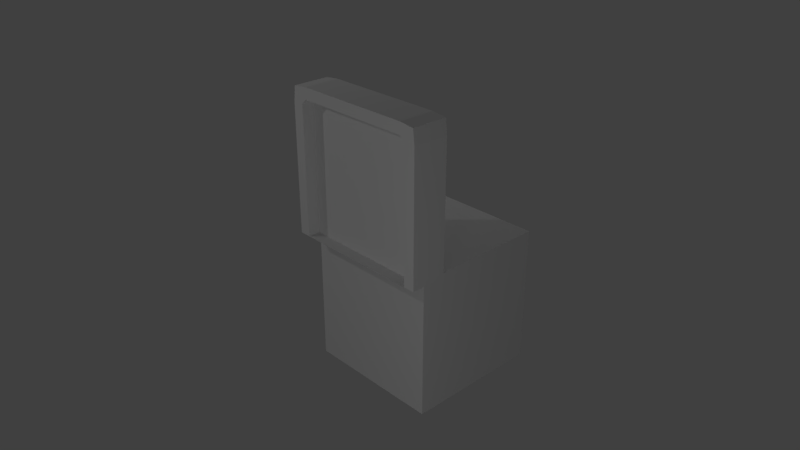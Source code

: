 # Source: door.blend  (saved by Blender 2.78.0; exported with 4.5.12 LTS)
import bpy
from mathutils import Matrix  # noqa: F401  (used for matrix-valued properties, if any)

bpy.ops.wm.read_factory_settings(use_empty=True)
scene = bpy.context.scene
scene.name = 'Scene'

# ---- collections
col_collection_1 = bpy.data.collections.new('Collection 1'); scene.collection.children.link(col_collection_1)

# ---- world
world_world = bpy.data.worlds.new('World'); scene.world = world_world
world_world.color = (0.05088, 0.05088, 0.05088)
world_world.use_sun_shadow = False
world_world.sun_shadow_jitter_overblur = 0.0
world_world.cycles.sampling_method = 'MANUAL'

# ---- cameras
cam_camera = bpy.data.cameras.new('Camera')
cam_camera.clip_end = 100.0
cam_camera.lens = 35.0
cam_camera.sensor_width = 32.0
cam_camera.sensor_height = 18.0
cam_camera.ortho_scale = 7.314
cam_camera.dof.focus_distance = 0.0
cam_camera.dof.aperture_fstop = 128.0

# ---- lights
light_lamp_002 = bpy.data.lights.new('Lamp.002', 'SPOT')
light_lamp_002.transmission_factor = 0.0
light_lamp_002.cutoff_distance = 30.0
light_lamp_002.energy = 100.0
light_lamp_002.shadow_buffer_clip_start = 1.001
light_lamp_002.shadow_soft_size = 0.1
light_lamp_002.shadow_maximum_resolution = 0.006
light_lamp_002.use_absolute_resolution = True
light_lamp_002.spot_size = 1.309
light_lamp_001 = bpy.data.lights.new('Lamp.001', 'SPOT')
light_lamp_001.transmission_factor = 0.0
light_lamp_001.cutoff_distance = 30.0
light_lamp_001.energy = 100.0
light_lamp_001.shadow_buffer_clip_start = 1.001
light_lamp_001.shadow_soft_size = 0.1
light_lamp_001.shadow_maximum_resolution = 0.006
light_lamp_001.use_absolute_resolution = True
light_lamp_001.spot_size = 1.309
light_lamp = bpy.data.lights.new('Lamp', 'SPOT')
light_lamp.transmission_factor = 0.0
light_lamp.cutoff_distance = 30.0
light_lamp.energy = 100.0
light_lamp.shadow_buffer_clip_start = 1.001
light_lamp.shadow_soft_size = 0.1
light_lamp.shadow_maximum_resolution = 0.006
light_lamp.use_absolute_resolution = True
light_lamp.spot_size = 1.309

# ---- meshes
me_cube_003 = bpy.data.meshes.new('Cube.003')
me_cube_003.from_pydata([(0.0, 0.08317, 0.9231), (0.0, -0.08317, 0.9231), (-0.9202, 0.08317, 0.9971), (-0.9202, -0.08317, -0.9231), (-0.07405, 0.08317, 0.9971), (-0.07405, -0.08317, 0.9971), (-0.9202, -0.08317, 0.9971), (-0.9202, 0.08317, -0.9231), (0.0, 0.08317, -0.9231), (0.0, -0.08317, -0.9231)], [], [(9, 8, 0, 1), (0, 4, 5, 1), (9, 1, 5, 6, 3), (6, 2, 7, 3), (6, 5, 4, 2), (8, 7, 2, 4, 0), (3, 7, 8, 9)])
me_cube_003.use_remesh_preserve_volume = False
me_cube_003.use_remesh_preserve_attributes = False
me_cube_003.use_mirror_vertex_groups = False
me_cube_003.update()
me_cube_002 = bpy.data.meshes.new('Cube.002')
me_cube_002.from_pydata([(0.0, -0.08317, -0.9231), (0.0, 0.08317, -0.9231), (0.0, -0.08317, 0.9231), (0.0, 0.08317, 0.9231), (0.9202, -0.08317, 0.9971), (0.9202, 0.08317, 0.9971), (0.07405, -0.08317, 0.9971), (0.07405, 0.08317, 0.9971), (0.9202, -0.08317, -0.9231), (0.9202, 0.08317, -0.9231)], [], [(1, 3, 7, 5, 9), (4, 8, 9, 5), (3, 2, 6, 7), (4, 5, 7, 6), (0, 8, 4, 6, 2), (8, 0, 1, 9), (0, 2, 3, 1)])
me_cube_002.use_remesh_preserve_volume = False
me_cube_002.use_remesh_preserve_attributes = False
me_cube_002.use_mirror_vertex_groups = False
me_cube_002.update()
me_cube_001 = bpy.data.meshes.new('Cube.001')
me_cube_001.from_pydata([(-0.9202, -0.2566, 0.0), (-1.08, -0.2566, 0.0), (-1.08, 0.2566, 0.0), (-0.9202, 0.2566, 0.0), (-1.056, -0.2566, 2.056), (-1.056, 0.2566, 2.056), (0.9202, -0.2566, 0.0), (1.08, -0.2566, 0.0), (1.08, 0.2566, 0.0), (0.9202, 0.2566, 0.0), (1.056, -0.2566, 2.056), (1.056, 0.2566, 2.056), (-0.9202, -0.2566, 1.846), (-1.08, -0.2566, 1.846), (-1.08, 0.2566, 1.846), (-0.9202, 0.2566, 1.846), (0.9202, -0.2566, 1.846), (1.08, -0.2566, 1.846), (1.08, 0.2566, 1.846), (0.9202, 0.2566, 1.846), (0.8462, -0.2566, 1.92), (0.8462, -0.2566, 2.08), (0.8462, 0.2566, 2.08), (0.8462, 0.2566, 1.92), (-0.8462, -0.2566, 1.92), (-0.8462, -0.2566, 2.08), (-0.8462, 0.2566, 2.08), (-0.8462, 0.2566, 1.92)], [], [(0, 1, 2, 3), (9, 8, 7, 6), (8, 9, 19, 23, 27, 15, 3, 2, 14, 5, 26, 22, 11, 18), (16, 19, 9, 6), (4, 5, 14, 13), (3, 0, 6, 9), (17, 18, 11, 10), (15, 27, 24, 12), (7, 8, 18, 17), (6, 7, 17, 10, 21, 25, 4, 13, 1, 0, 12, 24, 20, 16), (10, 11, 22, 21), (19, 16, 20, 23), (0, 3, 15, 12), (22, 26, 25, 21), (20, 24, 27, 23), (25, 26, 5, 4), (2, 1, 13, 14)])
me_cube_001.use_remesh_preserve_volume = False
me_cube_001.use_remesh_preserve_attributes = False
me_cube_001.use_mirror_vertex_groups = False
me_cube_001.update()
me_cube = bpy.data.meshes.new('Cube')
me_cube.from_pydata([(-1.0, 0.0, -2.0), (-1.0, 0.0, 0.0), (-1.0, 2.0, -2.0), (-1.0, 2.0, 0.0), (1.0, 0.0, -2.0), (1.0, 0.0, 0.0), (1.0, 2.0, -2.0), (1.0, 2.0, 0.0)], [], [(0, 1, 3, 2), (2, 3, 7, 6), (6, 7, 5, 4), (4, 5, 1, 0), (2, 6, 4, 0), (7, 3, 1, 5)])
me_cube.use_remesh_preserve_volume = False
me_cube.use_remesh_preserve_attributes = False
me_cube.use_mirror_vertex_groups = False
me_cube.update()

# ---- objects
ob_cube_003 = bpy.data.objects.new('Cube.003', me_cube_003)
ob_cube_002 = bpy.data.objects.new('Cube.002', me_cube_002)
ob_cube_001 = bpy.data.objects.new('Cube.001', me_cube_001)
ob_cube = bpy.data.objects.new('Cube', me_cube)
ob_lamp_002 = bpy.data.objects.new('Lamp.002', light_lamp_002)
ob_lamp_001 = bpy.data.objects.new('Lamp.001', light_lamp_001)
ob_lamp = bpy.data.objects.new('Lamp', light_lamp)
ob_camera = bpy.data.objects.new('Camera', cam_camera)

# ---- transforms, parenting, visibility, modifiers, constraints
ob_cube_003.location = (0.9202, -8.047e-07, 0.9231)
ob_cube_003.lineart.crease_threshold = 0.0
ob_cube_002.location = (-0.9202, -8.345e-07, 0.9231)
ob_cube_002.lineart.crease_threshold = 0.0
ob_cube_001.location = (0.0, 0.0, 0.0)
ob_cube_001.lineart.crease_threshold = 0.0
ob_cube.location = (0.0, 0.0, 0.0)
ob_cube.lineart.crease_threshold = 0.0
ob_lamp_002.location = (4.489, -5.381, 0.3785)
ob_lamp_002.rotation_euler = (1.523, 0.05522, 6.971)
ob_lamp_002.lock_rotations_4d = False
ob_lamp_002.empty_display_type = 'ARROWS'
ob_lamp_002.color = (0.0, 0.0, 0.0, 0.0)
ob_lamp_002.lineart.crease_threshold = 0.0
ob_lamp_001.location = (-5.381, -4.489, 4.878)
ob_lamp_001.rotation_euler = (0.6503, 0.05522, 5.401)
ob_lamp_001.lock_rotations_4d = False
ob_lamp_001.empty_display_type = 'ARROWS'
ob_lamp_001.color = (0.0, 0.0, 0.0, 0.0)
ob_lamp_001.lineart.crease_threshold = 0.0
ob_lamp.location = (-4.489, 5.381, 4.878)
ob_lamp.rotation_euler = (0.6503, 0.05522, 3.83)
ob_lamp.lock_rotations_4d = False
ob_lamp.empty_display_type = 'ARROWS'
ob_lamp.color = (0.0, 0.0, 0.0, 0.0)
ob_lamp.lineart.crease_threshold = 0.0
ob_camera.location = (7.481, -6.508, 5.344)
ob_camera.rotation_euler = (1.109, 0.0, 0.8149)
ob_camera.lock_rotations_4d = False
ob_camera.empty_display_type = 'ARROWS'
ob_camera.color = (0.0, 0.0, 0.0, 0.0)
ob_camera.display_type = 'WIRE'
ob_camera.lineart.crease_threshold = 0.0

# ---- collection membership
col_collection_1.objects.link(ob_cube_003)
col_collection_1.objects.link(ob_cube_002)
col_collection_1.objects.link(ob_cube_001)
col_collection_1.objects.link(ob_cube)
col_collection_1.objects.link(ob_lamp_002)
col_collection_1.objects.link(ob_lamp_001)
col_collection_1.objects.link(ob_lamp)
col_collection_1.objects.link(ob_camera)

# ---- scene / render settings (as saved in the file)
scene.camera = ob_camera
scene.frame_start = 1; scene.frame_end = 250; scene.frame_set(1)
scene.render.engine = 'BLENDER_EEVEE_NEXT'
scene.render.resolution_percentage = 50
scene.render.dither_intensity = 0.0
scene.cycles.use_denoising = False
scene.cycles.samples = 128
scene.cycles.sampling_pattern = 'TABULATED_SOBOL'
scene.cycles.light_sampling_threshold = 0.0
scene.cycles.use_adaptive_sampling = False
scene.cycles.use_light_tree = False
scene.cycles.blur_glossy = 0.0
scene.cycles.sample_clamp_indirect = 0.0
scene.view_settings.view_transform = 'Standard'
bpy.context.view_layer.update()

